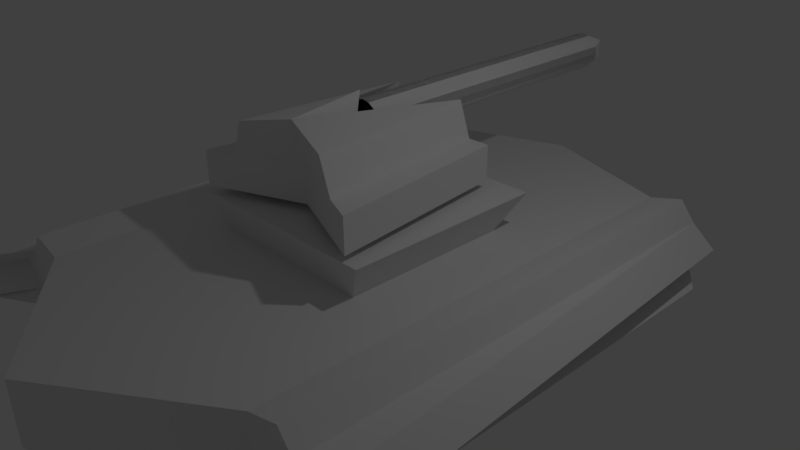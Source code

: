# Source: HoverTank.blend  (saved by Blender 2.78.0; exported with 4.5.12 LTS)
import bpy
from mathutils import Matrix  # noqa: F401  (used for matrix-valued properties, if any)

bpy.ops.wm.read_factory_settings(use_empty=True)
scene = bpy.context.scene
scene.name = 'Scene'

# ---- collections
col_collection_1 = bpy.data.collections.new('Collection 1'); scene.collection.children.link(col_collection_1)

# ---- materials (node trees are filled in below, after node groups)
mat_shiny = bpy.data.materials.new('Shiny')
mat_shiny.alpha_threshold = 0.0
mat_shiny.use_transparent_shadow = False
mat_shiny.roughness = 0.5
mat_shiny.specular_intensity = 1.0
mat_material = bpy.data.materials.new('Material')
mat_material.alpha_threshold = 0.0
mat_material.use_transparent_shadow = False
mat_material.roughness = 0.5
mat_material.specular_intensity = 1.0
mat_material.line_color = (0.0, 0.0, 0.0, 1.0)

# ---- material node trees

# ---- world
world_world = bpy.data.worlds.new('World'); scene.world = world_world
world_world.color = (0.05088, 0.05088, 0.05088)
world_world.use_sun_shadow = False
world_world.sun_shadow_jitter_overblur = 0.0
world_world.cycles.sampling_method = 'MANUAL'

# ---- cameras
cam_camera = bpy.data.cameras.new('Camera')
cam_camera.clip_end = 100.0
cam_camera.lens = 35.0
cam_camera.sensor_width = 32.0
cam_camera.sensor_height = 18.0
cam_camera.ortho_scale = 7.314
cam_camera.dof.focus_distance = 0.0
cam_camera.dof.aperture_fstop = 128.0

# ---- lights
light_lamp = bpy.data.lights.new('Lamp', 'POINT')
light_lamp.transmission_factor = 0.0
light_lamp.cutoff_distance = 30.0
light_lamp.energy = 100.0
light_lamp.shadow_buffer_clip_start = 1.001
light_lamp.shadow_soft_size = 0.1
light_lamp.shadow_maximum_resolution = 0.006
light_lamp.use_absolute_resolution = True

# ---- meshes
me_cube_001 = bpy.data.meshes.new('Cube.001')
me_cube_001.from_pydata([(0.8876, -1.354, -0.1838), (0.6938, 1.0, 0.2802), (0.8876, -1.354, 0.2802), (0.6938, 1.0, -0.1838), (1.279, -1.511, 0.2802), (1.279, -1.511, -0.1838), (1.0, 1.0, 0.2802), (1.0, 1.0, -0.1838), (0.4438, -1.177, 0.2802), (0.3469, 1.0, -0.1838), (0.3469, 1.0, 0.2802), (0.4438, -1.177, -0.1838), (0.5388, 1.0, 0.7455), (0.7326, -1.354, 0.7455), (0.4213, -0.6717, 0.2802), (0.3939, -0.05548, 0.2802), (0.3655, 0.5817, 0.2802), (0.3939, -0.05548, 0.4852), (0.3655, 0.5817, 0.4852), (-0.1257, 4.467, 0.63), (0.09567, 4.206, 0.861), (0.09567, -0.1, 0.861), (0.1257, 4.467, 0.7557), (0.1768, -0.1, 0.8068), (0.231, 4.206, 0.7257), (0.231, -0.1, 0.7257), (0.25, 4.206, 0.63), (0.25, -0.1, 0.63), (0.231, 4.206, 0.5343), (0.231, -0.1, 0.5343), (0.1257, 4.467, 0.5043), (0.1768, -0.1, 0.4532), (0.09567, 4.206, 0.399), (0.09567, -0.1, 0.399), (-0.09567, 4.206, 0.399), (-0.09567, -0.1, 0.399), (-0.1257, 4.467, 0.5043), (-0.1768, -0.1, 0.4532), (-0.231, 4.206, 0.5343), (-0.231, -0.1, 0.5343), (-0.25, 4.206, 0.63), (-0.25, -0.1, 0.63), (-0.231, 4.206, 0.7257), (-0.231, -0.1, 0.7257), (-0.1257, 4.467, 0.7557), (-0.1768, -0.1, 0.8068), (-0.09567, 4.206, 0.861), (-0.09567, -0.1, 0.861), (0.1257, 4.467, 0.63), (-0.8876, -1.354, -0.1838), (-0.6938, 1.0, 0.2802), (-0.8876, -1.354, 0.2802), (-0.6938, 1.0, -0.1838), (-1.279, -1.511, 0.2802), (-1.279, -1.511, -0.1838), (-1.0, 1.0, 0.2802), (-1.0, 1.0, -0.1838), (0.0, 1.0, -0.1838), (0.0, 1.0, 0.2802), (0.0, -1.0, -0.1838), (0.0, -1.0, 0.2802), (-0.4438, -1.177, 0.2802), (-0.3469, 1.0, -0.1838), (-0.3469, 1.0, 0.2802), (-0.4438, -1.177, -0.1838), (-0.5388, 1.0, 0.7455), (-0.7326, -1.354, 0.7455), (0.0, -1.145, 0.8945), (0.0, -0.1412, 1.007), (0.0, -0.5357, 0.2802), (-0.4213, -0.6717, 0.2802), (0.0, 0.03038, 0.2802), (-0.3939, -0.05548, 0.2802), (0.0, 0.6157, 0.2802), (-0.3655, 0.5817, 0.2802), (0.0, 0.03038, 0.4852), (-0.3939, -0.05548, 0.4852), (0.0, 0.6157, 0.4852), (-0.3655, 0.5817, 0.4852), (0.0, 4.467, 0.7557), (0.1257, 4.467, 0.63), (0.0, 4.206, 0.88), (0.0, -0.1, 0.88), (-0.09567, 4.206, 0.861), (-0.09567, -0.1, 0.861), (-0.1257, 4.467, 0.7557), (-0.1768, -0.1, 0.8068), (-0.231, 4.206, 0.7257), (-0.231, -0.1, 0.7257), (-0.25, 4.206, 0.63), (-0.25, -0.1, 0.63), (-0.231, 4.206, 0.5343), (-0.231, -0.1, 0.5343), (-0.1257, 4.467, 0.5043), (-0.1768, -0.1, 0.4532), (-0.09567, 4.206, 0.399), (-0.09567, -0.1, 0.399), (0.0, 4.206, 0.38), (0.0, -0.1, 0.38), (0.09567, 4.206, 0.399), (0.09567, -0.1, 0.399), (0.1257, 4.467, 0.5043), (0.1768, -0.1, 0.4532), (0.231, 4.206, 0.5343), (0.231, -0.1, 0.5343), (0.25, 4.206, 0.63), (0.25, -0.1, 0.63), (0.231, 4.206, 0.7257), (0.231, -0.1, 0.7257), (0.1257, 4.467, 0.7557), (0.1768, -0.1, 0.8068), (0.09567, 4.206, 0.861), (0.09567, -0.1, 0.861), (-0.1257, 4.467, 0.63), (0.0, 4.467, 0.5043), (0.0, 4.317, 0.63)], [], [(9, 10, 1, 3), (3, 1, 6, 7), (7, 6, 4, 5), (0, 2, 8, 11), (2, 4, 6, 1), (5, 0, 3, 7), (11, 59, 57, 9), (8, 2, 1, 10, 16, 15, 14), (11, 8, 60, 59), (5, 4, 2, 0), (73, 16, 10, 58), (0, 11, 9, 3), (57, 58, 10, 9), (2, 1, 12, 13), (67, 60, 2, 13), (13, 12, 67), (12, 1, 8, 67), (60, 8, 14, 69), (14, 69, 68), (14, 68, 67, 8), (69, 14, 15, 71), (73, 77, 18, 16), (15, 17, 75, 71), (16, 18, 17, 15), (18, 77, 75, 17), (81, 82, 21, 20), (20, 21, 23, 22), (22, 23, 25, 24), (24, 25, 27, 26), (26, 27, 29, 28), (28, 29, 31, 30), (30, 31, 33, 32), (32, 33, 98, 97), (97, 98, 35, 34), (114, 115, 48, 30), (34, 35, 37, 36), (36, 19, 115, 114), (36, 37, 39, 38), (19, 44, 79, 115), (38, 39, 41, 40), (30, 32, 97, 34, 36, 114), (40, 41, 43, 42), (36, 38, 40, 42, 44, 19), (42, 43, 45, 44), (21, 82, 47, 45, 43, 41, 39, 37, 35, 98, 33, 31, 29, 27, 25, 23), (81, 20, 22, 79, 44, 46), (44, 45, 47, 46), (46, 47, 82, 81), (115, 79, 22, 48), (62, 52, 50, 63), (52, 56, 55, 50), (56, 54, 53, 55), (49, 64, 61, 51), (51, 50, 55, 53), (54, 56, 52, 49), (64, 62, 57, 59), (61, 70, 72, 74, 63, 50, 51), (64, 59, 60, 61), (54, 49, 51, 53), (73, 58, 63, 74), (49, 52, 62, 64), (57, 62, 63, 58), (51, 66, 65, 50), (67, 66, 51, 60), (66, 67, 65), (65, 67, 61, 50), (60, 69, 70, 61), (68, 69, 60, 67), (70, 68, 69), (70, 61, 67, 68), (69, 71, 72, 70), (73, 74, 78, 77), (72, 71, 75, 76), (74, 72, 76, 78), (78, 76, 75, 77), (81, 83, 84, 82), (83, 85, 86, 84), (85, 87, 88, 86), (87, 89, 90, 88), (89, 91, 92, 90), (91, 93, 94, 92), (93, 95, 96, 94), (95, 97, 98, 96), (97, 99, 100, 98), (114, 93, 113, 115), (99, 101, 102, 100), (101, 114, 115, 80), (101, 103, 104, 102), (80, 115, 79, 109), (103, 105, 106, 104), (93, 114, 101, 99, 97, 95), (105, 107, 108, 106), (101, 80, 109, 107, 105, 103), (107, 109, 110, 108), (84, 86, 88, 90, 92, 94, 96, 98, 100, 102, 104, 106, 108, 110, 112, 82), (81, 111, 109, 79, 85, 83), (109, 111, 112, 110), (111, 81, 82, 112), (115, 113, 85, 79)])
_uv = me_cube_001.uv_layers.new(name='UVMap')
_uv.uv.foreach_set('vector', [0.7189, 0.7337, 0.781, 0.7337, 0.781, 0.685, 0.7189, 0.685, 0.7189, 0.685, 0.781, 0.685, 0.781, 0.642, 0.7189, 0.642, 0.3208, 0.3626, 0.2639, 0.3588, 0.2639, 0.7098, 0.3208, 0.7136, 0.06578, 0.4187, 0.003882, 0.4174, 0.001941, 0.4839, 0.06384, 0.4852, 0.3148, 0.05498, 0.3357, 0.0, 4.786e-08, 0.04005, 4.786e-08, 0.08299, 0.3357, 0.0, 0.3566, 0.05478, 0.6712, 0.08055, 0.6712, 0.03766, 0.3803, 0.1168, 0.4039, 0.1789, 0.6712, 0.1777, 0.6712, 0.1291, 0.2911, 0.1173, 0.3148, 0.05498, 4.786e-08, 0.08299, 4.786e-08, 0.1316, 0.05594, 0.1289, 0.1411, 0.1247, 0.2235, 0.1206, 0.06384, 0.4852, 0.001941, 0.4839, 0.0, 0.5504, 0.0619, 0.5516, 0.06749, 0.36, 0.005596, 0.3588, 0.003882, 0.4174, 0.06578, 0.4187, 0.05139, 0.1801, 0.05594, 0.1289, 4.786e-08, 0.1316, 4.786e-08, 0.1803, 0.3566, 0.05478, 0.3803, 0.1168, 0.6712, 0.1291, 0.6712, 0.08055, 0.7189, 0.7824, 0.781, 0.7824, 0.781, 0.7337, 0.7189, 0.7337, 0.06749, 0.6913, 0.06749, 0.36, 0.1325, 0.3588, 0.1325, 0.6901, 0.6362, 0.7653, 0.7189, 0.7663, 0.7162, 0.8909, 0.6542, 0.8684, 0.5262, 0.3584, 0.5262, 0.6896, 0.4324, 0.3944, 0.5599, 0.3612, 0.6252, 0.3584, 0.6252, 0.6656, 0.5262, 0.6669, 0.2674, 0.1796, 0.2911, 0.1173, 0.2235, 0.1206, 0.2053, 0.1797, 0.523, 0.8199, 0.4749, 0.7838, 0.523, 0.6896, 0.5262, 0.7541, 0.6234, 0.6669, 0.6234, 0.8086, 0.5331, 0.8248, 0.2053, 0.1797, 0.2235, 0.1206, 0.1411, 0.1247, 0.1297, 0.1799, 0.6528, 0.5177, 0.6254, 0.5177, 0.6252, 0.5691, 0.6526, 0.5691, 0.6535, 0.3589, 0.6262, 0.3584, 0.6252, 0.415, 0.6526, 0.4155, 0.1846, 0.7129, 0.1594, 0.7119, 0.1594, 0.8011, 0.1846, 0.8021, 0.3403, 0.694, 0.3357, 0.7453, 0.414, 0.745, 0.4255, 0.6898, 0.7036, 0.6039, 0.7064, 0.0, 0.7189, 0.0002661, 0.7162, 0.6042, 0.9197, 0.6048, 0.9249, 0.0001815, 0.934, 0.0, 0.934, 0.6415, 0.9746, 0.0, 0.9746, 0.6409, 0.9682, 0.6403, 0.9613, 0.03642, 0.8802, 0.6046, 0.8802, 6.701e-06, 0.8933, 0.0, 0.8933, 0.6046, 0.8933, 0.6046, 0.8933, 0.0, 0.9054, 0.0001359, 0.9054, 0.6048, 0.3208, 0.9634, 0.3269, 0.3591, 0.3348, 0.3588, 0.3348, 1.0, 0.9873, 0.0, 0.9873, 0.6414, 0.9821, 0.6412, 0.9746, 0.03658, 0.8183, 0.6044, 0.8169, 0.0001123, 0.8298, 0.0, 0.8312, 0.6043, 0.8312, 0.6043, 0.8298, 0.0, 0.8424, 0.0001123, 0.8439, 0.6044, 0.6252, 0.5867, 0.6426, 0.5867, 0.642, 0.5691, 0.6252, 0.5691, 0.7662, 0.03728, 0.7662, 0.6415, 0.7553, 0.6418, 0.7517, 0.0006266, 0.6252, 0.6044, 0.642, 0.6044, 0.6426, 0.5867, 0.6252, 0.5867, 0.7517, 0.0006266, 0.7553, 0.6418, 0.7425, 0.642, 0.7425, 0.03773, 0.642, 0.6044, 0.6588, 0.6044, 0.6588, 0.5867, 0.6426, 0.5867, 0.7425, 0.03773, 0.7425, 0.642, 0.7297, 0.6418, 0.7297, 0.0376, 0.8136, 0.6416, 0.8183, 0.6044, 0.8312, 0.6043, 0.8439, 0.6044, 0.8471, 0.6416, 0.8303, 0.6416, 0.7297, 0.0376, 0.7297, 0.6418, 0.7189, 0.6415, 0.7189, 0.03725, 0.7517, 0.0006266, 0.7425, 0.03773, 0.7297, 0.0376, 0.7189, 0.03725, 0.7208, 0.0, 0.7363, 0.0003133, 0.6712, 0.6048, 0.674, 0.000892, 0.682, 0.0003387, 0.6854, 0.6413, 0.06561, 0.7365, 0.06561, 0.7502, 0.06061, 0.7629, 0.05138, 0.7726, 0.03933, 0.7778, 0.02628, 0.7778, 0.01422, 0.7726, 0.004994, 0.7629, 0.0, 0.7503, 0.0, 0.7366, 0.004994, 0.7239, 0.01422, 0.7142, 0.02628, 0.709, 0.03933, 0.709, 0.05138, 0.7142, 0.06061, 0.7239, 0.7036, 0.6039, 0.7162, 0.6042, 0.7189, 0.6416, 0.7022, 0.6414, 0.6854, 0.6413, 0.6906, 0.6039, 0.6854, 0.6413, 0.682, 0.0003387, 0.6934, 2.552e-05, 0.6906, 0.6039, 0.6906, 0.6039, 0.6934, 2.552e-05, 0.7064, 0.0, 0.7036, 0.6039, 0.6426, 0.5867, 0.6588, 0.5867, 0.6588, 0.5691, 0.642, 0.5691, 0.7189, 0.8312, 0.7189, 0.8799, 0.781, 0.8799, 0.781, 0.8312, 0.7189, 0.8799, 0.7189, 0.9229, 0.781, 0.9229, 0.781, 0.8799, 0.1936, 0.7119, 0.1936, 0.3603, 0.1325, 0.3588, 0.1325, 0.7103, 0.06578, 0.6608, 0.06384, 0.6062, 0.001941, 0.6049, 0.003882, 0.6595, 0.3148, 0.3039, 1.595e-08, 0.2775, 0.0, 0.3205, 0.3357, 0.3588, 0.3357, 0.3584, 0.6712, 0.3178, 0.6712, 0.2749, 0.3566, 0.3034, 0.3803, 0.2412, 0.6712, 0.2263, 0.6712, 0.1777, 0.4039, 0.1789, 0.2911, 0.2417, 0.2235, 0.2387, 0.1411, 0.2351, 0.05594, 0.2314, 3.191e-08, 0.2289, 1.595e-08, 0.2775, 0.3148, 0.3039, 0.06384, 0.6062, 0.0619, 0.5516, 0.0, 0.5504, 0.001941, 0.6049, 0.06749, 0.709, 0.06578, 0.6608, 0.003882, 0.6595, 0.005596, 0.7077, 0.05139, 0.1801, 4.786e-08, 0.1803, 3.191e-08, 0.2289, 0.05594, 0.2314, 0.3566, 0.3034, 0.6712, 0.2749, 0.6712, 0.2263, 0.3803, 0.2412, 0.7189, 0.7824, 0.7189, 0.8312, 0.781, 0.8312, 0.781, 0.7824, 0.8471, 0.9737, 0.7981, 0.9733, 0.7981, 0.6416, 0.8471, 0.642, 0.6362, 0.7653, 0.6564, 0.6626, 0.7189, 0.6416, 0.7189, 0.7663, 0.4324, 0.6898, 0.3357, 0.6527, 0.4324, 0.3584, 0.2047, 0.6654, 0.1936, 0.3623, 0.2639, 0.3588, 0.2623, 0.6654, 0.2674, 0.1796, 0.2053, 0.1797, 0.2235, 0.2387, 0.2911, 0.2417, 0.6234, 0.6669, 0.534, 0.7324, 0.5408, 0.7972, 0.6234, 0.8086, 0.4324, 0.7553, 0.523, 0.6896, 0.4749, 0.7838, 0.196, 0.7364, 0.1936, 0.6654, 0.259, 0.6661, 0.259, 0.806, 0.2053, 0.1797, 0.1297, 0.1799, 0.1411, 0.2351, 0.2235, 0.2387, 0.6528, 0.5177, 0.6526, 0.4664, 0.6252, 0.4664, 0.6254, 0.5177, 0.6535, 0.4664, 0.6526, 0.4155, 0.6252, 0.415, 0.6262, 0.4658, 0.1325, 0.7119, 0.1325, 0.8012, 0.1594, 0.8016, 0.1594, 0.7122, 0.3403, 0.7965, 0.4255, 0.8002, 0.414, 0.745, 0.3357, 0.7453, 0.7036, 0.6039, 0.6906, 0.6039, 0.6934, 2.552e-05, 0.7064, 0.0, 0.6906, 0.6039, 0.6854, 0.6413, 0.682, 0.0003387, 0.6934, 2.552e-05, 0.6854, 0.6413, 0.6712, 0.6048, 0.674, 0.000892, 0.682, 0.0003387, 0.8136, 0.6047, 0.8028, 0.6044, 0.8028, 0.0001281, 0.8136, 0.000477, 0.8028, 0.6044, 0.79, 0.6042, 0.79, 0.0, 0.8028, 0.0001281, 0.79, 0.6042, 0.7808, 0.6413, 0.7772, 0.0001122, 0.79, 0.0, 0.7808, 0.6413, 0.7662, 0.6047, 0.7662, 0.0004477, 0.7772, 0.0001122, 0.8439, 0.6044, 0.8312, 0.6043, 0.8298, 0.0, 0.8424, 0.0001123, 0.8312, 0.6043, 0.8183, 0.6044, 0.8169, 0.0001123, 0.8298, 0.0, 0.6252, 0.5867, 0.6252, 0.6044, 0.642, 0.6044, 0.6426, 0.5867, 0.9873, 0.03658, 1.0, 0.0, 1.0, 0.6414, 0.9948, 0.6412, 0.6252, 0.5691, 0.6252, 0.5867, 0.6426, 0.5867, 0.642, 0.5691, 0.9479, 0.6412, 0.934, 0.6047, 0.94, 0.0003707, 0.9479, 0.0, 0.642, 0.5691, 0.6426, 0.5867, 0.6588, 0.5867, 0.6588, 0.5691, 0.8786, 0.6047, 0.8665, 0.6046, 0.8636, 0.0, 0.8758, 7.366e-05, 0.8471, 0.6416, 0.8303, 0.6416, 0.8136, 0.6416, 0.8183, 0.6044, 0.8312, 0.6043, 0.8439, 0.6044, 0.8665, 0.6046, 0.8534, 0.6047, 0.8506, 7.362e-05, 0.8636, 0.0, 0.8802, 0.6417, 0.8637, 0.6417, 0.8471, 0.6417, 0.8534, 0.6047, 0.8665, 0.6046, 0.8786, 0.6047, 0.9479, 0.03642, 0.9613, 0.0, 0.9613, 0.6409, 0.9548, 0.6403, 0.1312, 0.7503, 0.1262, 0.7629, 0.117, 0.7726, 0.1049, 0.7778, 0.09188, 0.7778, 0.07983, 0.7726, 0.0706, 0.7629, 0.06561, 0.7502, 0.06561, 0.7365, 0.0706, 0.7239, 0.07983, 0.7142, 0.09188, 0.709, 0.1049, 0.709, 0.117, 0.7142, 0.1262, 0.7239, 0.1312, 0.7366, 0.7036, 0.6039, 0.7162, 0.6042, 0.7189, 0.6416, 0.7022, 0.6414, 0.6854, 0.6413, 0.6906, 0.6039, 0.9197, 0.6415, 0.9054, 0.6048, 0.9106, 0.0001815, 0.9197, 0.0, 0.7162, 0.6042, 0.7036, 0.6039, 0.7064, 0.0, 0.7189, 0.0002661, 0.6426, 0.5867, 0.642, 0.6044, 0.6588, 0.6044, 0.6588, 0.5867])
me_cube_001.materials.append(mat_shiny)
me_cube_001.use_remesh_preserve_volume = False
me_cube_001.use_remesh_preserve_attributes = False
me_cube_001.use_mirror_vertex_groups = False
me_cube_001.update()
me_cube = bpy.data.meshes.new('Cube')
me_cube.from_pydata([(1.996, 3.203, 0.4214), (1.996, 3.203, -0.4214), (1.996, -3.27, -0.4214), (1.996, -3.27, 0.4214), (2.65, 3.203, 0.2717), (2.65, 3.203, -0.2717), (2.65, -3.27, -0.2717), (2.65, -3.27, 0.2717), (2.65, 3.203, 0.2717), (2.65, 3.203, -0.2717), (3.109, -4.118, -0.2717), (3.109, -4.118, 0.2717), (2.446, 3.203, 0.5376), (2.279, -3.27, -0.3566), (2.446, -3.27, 0.5376), (2.979, 3.203, -0.004313), (2.979, -3.27, -0.004313), (2.979, 3.203, -0.004313), (3.438, -4.118, -0.004313), (2.69, -3.27, 0.08338), (0.9979, 3.551, 0.4214), (0.9979, 3.552, -0.4214), (0.9979, 3.878, 0.0), (2.221, 3.203, 0.4795), (2.221, -3.27, 0.4795), (2.221, 3.203, -0.3694), (2.221, -3.27, -0.3694), (3.041, 2.677, -0.3414), (3.041, -3.796, -0.3414), (1.175, 3.203, 0.4214), (0.5876, 3.695, 0.4214), (0.5876, 3.695, -0.4214), (1.175, -3.27, 0.4214), (0.5876, 4.021, 0.0), (1.175, -1.341, 0.4214), (1.175, 0.9562, 0.4214), (1.434, -1.495, 0.9289), (1.434, 1.256, 0.9289), (1.434, -0.1198, 0.9289), (0.7172, -1.495, 0.9289), (0.7172, 1.256, 0.9289), (0.7172, -0.1198, 0.9289), (1.434, 0.568, 0.9289), (0.7172, 0.568, 0.9289), (1.434, -0.8075, 0.9289), (0.7172, -0.8075, 0.9289), (0.7172, 0.568, 1.196), (0.7172, -0.8075, 1.196), (0.0, 3.203, -0.4214), (0.0, 3.203, 0.4214), (-1.996, 3.203, 0.4214), (-1.996, 3.203, -0.4214), (0.0, 3.9, -0.4214), (0.0, -4.641, -0.4214), (0.0, 3.9, 0.4214), (0.0, -4.641, 0.4214), (-1.996, -3.27, -0.4214), (0.0, -3.27, -0.4214), (-1.996, -3.27, 0.4214), (0.0, -3.27, 0.4214), (-2.65, 3.203, 0.2717), (-2.65, 3.203, -0.2717), (-2.65, -3.27, -0.2717), (-2.65, -3.27, 0.2717), (-2.65, 3.203, 0.2717), (-2.65, 3.203, -0.2717), (-3.109, -4.118, -0.2717), (-3.109, -4.118, 0.2717), (-2.446, 3.203, 0.5376), (-2.279, -3.27, -0.3566), (-2.446, -3.27, 0.5376), (-2.979, 3.203, -0.004313), (-2.979, -3.27, -0.004313), (-2.979, 3.203, -0.004313), (-3.438, -4.118, -0.004313), (-2.69, -3.27, 0.08338), (-0.9979, 3.551, 0.4214), (-0.9979, 3.552, -0.4214), (0.0, 4.226, 0.0), (-0.9979, 3.878, 0.0), (-2.221, 3.203, 0.4795), (-2.221, -3.27, 0.4795), (-2.221, 3.203, -0.3694), (-2.221, -3.27, -0.3694), (-3.041, 2.677, -0.3414), (-3.041, -3.796, -0.3414), (-1.175, 3.203, 0.4214), (-0.5876, 3.695, 0.4214), (-0.5876, 3.695, -0.4214), (-1.175, -3.27, 0.4214), (-0.5876, 4.021, 0.0), (0.0, -1.341, 0.4214), (-1.175, -1.341, 0.4214), (0.0, 0.9562, 0.4214), (-1.175, 0.9562, 0.4214), (0.0, -1.495, 0.9289), (-1.434, -1.495, 0.9289), (0.0, 1.256, 0.9289), (-1.434, 1.256, 0.9289), (-1.434, -0.1198, 0.9289), (-0.7172, -1.495, 0.9289), (-0.7172, 1.256, 0.9289), (-0.7172, -0.1198, 0.9289), (0.0, 0.568, 0.9289), (-1.434, 0.568, 0.9289), (-0.7172, 0.568, 0.9289), (-1.434, -0.8075, 0.9289), (0.0, -0.8075, 0.9289), (-0.7172, -0.8075, 0.9289), (0.0, 0.568, 1.196), (-0.7172, 0.568, 1.196), (0.0, -0.8075, 1.196), (-0.7172, -0.8075, 1.196)], [(43, 41), (41, 45), (105, 102), (102, 108)], [(34, 91, 59, 32), (29, 0, 20, 30), (1, 2, 57, 48), (23, 0, 3, 24), (21, 22, 20, 0, 1), (55, 3, 32, 59), (53, 2, 3, 55), (1, 0, 3, 2), (19, 16, 7, 14), (1, 0, 4, 15, 5), (16, 18, 11, 7), (15, 4, 8, 17), (17, 8, 11, 18), (7, 11, 8), (2, 13, 19, 14, 24, 3), (8, 12, 14, 7), (12, 8, 0, 23), (9, 17, 18, 10), (5, 15, 17, 9), (6, 10, 18, 16), (13, 6, 16, 19), (33, 30, 20, 22), (31, 33, 22, 21), (12, 23, 24, 14), (23, 25, 26, 24), (25, 27, 28, 26), (9, 27, 25), (9, 10, 28, 27), (10, 6, 26, 28), (2, 53, 57), (48, 52, 1), (52, 78, 33, 31), (78, 54, 30, 33), (49, 29, 30, 54), (0, 29, 35, 34, 32, 3), (35, 93, 97, 40, 37), (29, 49, 93, 35), (91, 34, 36, 39, 95), (34, 35, 37, 42, 38, 44, 36), (45, 107, 95, 39), (36, 37, 40, 39), (46, 47, 45, 43), (40, 97, 103, 43), (107, 45, 47, 111), (43, 103, 109, 46), (47, 46, 109, 111), (92, 89, 59, 91), (86, 87, 76, 50), (51, 48, 57, 56), (80, 81, 58, 50), (77, 51, 50, 76, 79), (55, 59, 89, 58), (53, 55, 58, 56), (51, 56, 58, 50), (75, 70, 63, 72), (51, 61, 71, 60, 50), (72, 63, 67, 74), (71, 73, 64, 60), (73, 74, 67, 64), (63, 64, 67), (56, 58, 81, 70, 75, 69), (64, 63, 70, 68), (68, 80, 50, 64), (65, 66, 74, 73), (61, 65, 73, 71), (62, 72, 74, 66), (69, 75, 72, 62), (90, 79, 76, 87), (88, 77, 79, 90), (68, 70, 81, 80), (80, 81, 83, 82), (82, 83, 85, 84), (65, 82, 84), (65, 84, 85, 66), (66, 85, 83, 62), (56, 57, 53), (48, 51, 52), (52, 88, 90, 78), (78, 90, 87, 54), (49, 54, 87, 86), (50, 58, 89, 92, 94, 86), (94, 98, 101, 97, 93), (86, 94, 93, 49), (91, 95, 100, 96, 92), (92, 96, 106, 99, 104, 98, 94), (108, 100, 95, 107), (96, 100, 101, 98), (110, 105, 108, 112), (101, 105, 103, 97), (107, 111, 112, 108), (105, 110, 109, 103), (112, 111, 109, 110)])
_uv = me_cube.uv_layers.new(name='UVMap')
_uv.uv.foreach_set('vector', [0.3348, 0.3612, 0.4166, 0.3612, 0.4166, 0.4942, 0.3348, 0.4942, 0.3348, 0.048, 0.2777, 0.048, 0.3471, 0.024, 0.3757, 0.01413, 0.2777, 0.04801, 0.2777, 0.4943, 0.1389, 0.4943, 0.1389, 0.04801, 0.2537, 0.9406, 0.2694, 0.9406, 0.2694, 0.4943, 0.2537, 0.4943, 0.1768, 0.6309, 0.1458, 0.6309, 0.1183, 0.6309, 0.1201, 0.5621, 0.1786, 0.5621, 0.2777, 0.6318, 0.3731, 0.7694, 0.3731, 0.7128, 0.3731, 0.6318, 0.8394, 0.2054, 0.8466, 0.343, 0.905, 0.343, 0.8979, 0.2054, 0.05824, 0.9406, 0.0, 0.9406, 5.806e-08, 0.4943, 0.05824, 0.4943, 0.8816, 0.3908, 0.8755, 0.4108, 0.8947, 0.3881, 0.9131, 0.374, 0.1786, 0.5621, 0.1201, 0.5621, 0.1305, 0.517, 0.1496, 0.4943, 0.1682, 0.517, 0.9209, 0.471, 0.949, 0.4108, 0.9262, 0.4126, 0.8981, 0.4729, 0.0, 0.0, 0.0, 0.0, 0.0, 0.0, 0.0, 0.0, 0.949, 0.9164, 0.9262, 0.9182, 0.9262, 0.4126, 0.949, 0.4108, 0.1786, 0.9397, 0.2067, 1.0, 0.2067, 0.4943, 0.8466, 0.343, 0.8511, 0.3625, 0.8816, 0.3908, 0.9131, 0.374, 0.9091, 0.3585, 0.905, 0.343, 0.7982, 0.505, 0.7782, 0.505, 0.7782, 0.9513, 0.7982, 0.9513, 0.3294, 0.7979, 0.3442, 0.8156, 0.3442, 0.7694, 0.3368, 0.7836, 0.6134, 0.0, 0.6362, 0.001417, 0.6362, 0.5071, 0.6134, 0.5057, 0.0, 0.0, 0.0, 0.0, 0.0, 0.0, 0.0, 0.0, 0.5852, 0.4454, 0.6134, 0.5057, 0.6362, 0.5071, 0.6081, 0.4468, 0.8511, 0.3625, 0.8569, 0.3881, 0.8755, 0.4108, 0.8816, 0.3908, 0.1451, 0.6592, 0.1175, 0.6592, 0.1183, 0.6309, 0.1458, 0.6309, 0.176, 0.6592, 0.1451, 0.6592, 0.1458, 0.6309, 0.1768, 0.6309, 0.2381, 0.9406, 0.2537, 0.9406, 0.2537, 0.4943, 0.2381, 0.4943, 0.5271, 0.4942, 0.4684, 0.4942, 0.4684, 0.9405, 0.5271, 0.9405, 0.7827, 0.505, 0.8394, 0.4683, 0.8349, 0.02209, 0.7782, 0.05888, 0.8126, 0.5049, 0.8394, 0.4683, 0.7827, 0.505, 0.8126, 0.5049, 0.8394, 0.0, 0.8349, 0.02209, 0.8394, 0.4683, 0.6134, 0.5057, 0.5852, 0.4454, 0.5554, 0.4436, 0.6101, 0.4833, 0.4684, 0.4942, 0.3731, 0.6318, 0.4684, 0.6318, 0.1389, 0.04801, 0.1389, 0.0, 0.2777, 0.04801, 0.1749, 0.6997, 0.144, 0.6997, 0.1451, 0.6592, 0.176, 0.6592, 0.144, 0.6997, 0.1165, 0.6997, 0.1175, 0.6592, 0.1451, 0.6592, 0.4166, 0.048, 0.3348, 0.048, 0.3757, 0.01413, 0.4166, 0.0, 0.2777, 0.048, 0.3348, 0.048, 0.3348, 0.2029, 0.3348, 0.3612, 0.3348, 0.4942, 0.2777, 0.4942, 0.692, 0.6239, 0.692, 0.7049, 0.6552, 0.7049, 0.6552, 0.6554, 0.6552, 0.606, 0.3348, 0.048, 0.4166, 0.048, 0.4166, 0.2029, 0.3348, 0.2029, 0.692, 0.7049, 0.692, 0.6239, 0.7282, 0.606, 0.7282, 0.6554, 0.7282, 0.7049, 0.8354, 0.7053, 0.8354, 0.8637, 0.7982, 0.8844, 0.7982, 0.837, 0.7982, 0.7895, 0.7982, 0.7421, 0.7982, 0.6947, 0.6053, 0.7956, 0.6053, 0.7462, 0.6532, 0.7462, 0.6532, 0.7956, 0.6552, 0.5071, 0.6552, 0.6967, 0.6053, 0.6967, 0.6053, 0.5071, 0.3146, 0.7694, 0.3146, 0.8642, 0.2962, 0.8642, 0.2962, 0.7694, 0.5554, 0.7956, 0.5554, 0.7462, 0.6033, 0.7462, 0.6033, 0.7956, 0.7282, 0.7543, 0.7282, 0.7049, 0.7467, 0.7049, 0.7467, 0.7543, 0.7467, 0.606, 0.7467, 0.6554, 0.7282, 0.6554, 0.7282, 0.606, 0.7509, 0.606, 0.6552, 0.606, 0.6552, 0.5566, 0.7509, 0.5566, 0.4983, 0.3612, 0.4983, 0.4942, 0.4166, 0.4942, 0.4166, 0.3612, 0.4983, 0.048, 0.4575, 0.01413, 0.486, 0.024, 0.5554, 0.048, 3.318e-08, 0.04801, 0.1389, 0.04801, 0.1389, 0.4943, 0.0, 0.4943, 0.2224, 0.4943, 0.2224, 0.9406, 0.2381, 0.9406, 0.2381, 0.4943, 0.1768, 0.7685, 0.1786, 0.8373, 0.1201, 0.8373, 0.1183, 0.7685, 0.1458, 0.7685, 0.2777, 0.6318, 0.3731, 0.6318, 0.3731, 0.5508, 0.3731, 0.4942, 0.8394, 0.2054, 0.8979, 0.2054, 0.905, 0.06779, 0.8466, 0.06779, 0.05824, 0.9406, 0.05824, 0.4943, 0.1165, 0.4943, 0.1165, 0.9406, 0.8816, 0.01993, 0.9131, 0.03676, 0.8947, 0.02267, 0.8755, 0.0, 0.1786, 0.8373, 0.1682, 0.8824, 0.1496, 0.9051, 0.1305, 0.8824, 0.1201, 0.8373, 0.9718, 0.8579, 0.949, 0.8561, 0.9772, 0.9164, 1.0, 0.9182, 0.0, 0.0, 0.0, 0.0, 0.0, 0.0, 0.0, 0.0, 1.0, 0.4126, 1.0, 0.9182, 0.9772, 0.9164, 0.9772, 0.4108, 0.5271, 0.5545, 0.5553, 0.9999, 0.5553, 0.4942, 0.8466, 0.06779, 0.905, 0.06779, 0.9091, 0.05227, 0.9131, 0.03676, 0.8816, 0.01993, 0.8511, 0.04826, 0.7782, 0.9513, 0.7782, 0.505, 0.7582, 0.505, 0.7582, 0.9513, 0.3146, 0.7871, 0.322, 0.8014, 0.3294, 0.8156, 0.3294, 0.7694, 0.6942, 0.5071, 0.6942, 0.001417, 0.717, 0.0, 0.717, 0.5057, 0.0, 0.0, 0.0, 0.0, 0.0, 0.0, 0.0, 0.0, 0.666, 0.06171, 0.6889, 0.06029, 0.717, 0.0, 0.6942, 0.001417, 0.8511, 0.04826, 0.8816, 0.01993, 0.8755, 0.0, 0.8569, 0.02267, 0.1451, 0.7402, 0.1458, 0.7685, 0.1183, 0.7685, 0.1175, 0.7402, 0.176, 0.7402, 0.1768, 0.7685, 0.1458, 0.7685, 0.1451, 0.7402, 0.2067, 0.4943, 0.2067, 0.9406, 0.2224, 0.9406, 0.2224, 0.4943, 0.8394, 0.4108, 0.8394, 0.857, 0.8981, 0.857, 0.8981, 0.4108, 0.7215, 0.0, 0.717, 0.4462, 0.7738, 0.483, 0.7782, 0.03679, 0.7514, 0.0001528, 0.7215, 0.0, 0.7782, 0.03679, 0.7514, 0.0001528, 0.7782, 0.03679, 0.7738, 0.483, 0.7782, 0.505, 0.6942, 0.001417, 0.6909, 0.02382, 0.6362, 0.06356, 0.666, 0.06171, 0.4684, 0.7694, 0.4684, 0.6318, 0.3731, 0.6318, 0.1389, 0.04801, 3.318e-08, 0.04801, 0.1389, 0.0, 0.1749, 0.6997, 0.176, 0.7402, 0.1451, 0.7402, 0.144, 0.6997, 0.144, 0.6997, 0.1451, 0.7402, 0.1175, 0.7402, 0.1165, 0.6997, 0.4166, 0.048, 0.4166, 0.0, 0.4575, 0.01413, 0.4983, 0.048, 0.5554, 0.048, 0.5554, 0.4942, 0.4983, 0.4942, 0.4983, 0.3612, 0.4983, 0.2029, 0.4983, 0.048, 0.692, 0.7859, 0.6552, 0.8038, 0.6552, 0.7543, 0.6552, 0.7049, 0.692, 0.7049, 0.4983, 0.048, 0.4983, 0.2029, 0.4166, 0.2029, 0.4166, 0.048, 0.692, 0.7049, 0.7282, 0.7049, 0.7282, 0.7543, 0.7282, 0.8038, 0.692, 0.7859, 0.7982, 0.5157, 0.8354, 0.505, 0.8354, 0.5525, 0.8354, 0.5999, 0.8354, 0.6473, 0.8354, 0.6947, 0.7982, 0.6741, 0.6053, 0.6967, 0.6532, 0.6967, 0.6532, 0.7462, 0.6053, 0.7462, 0.6053, 0.6967, 0.5554, 0.6967, 0.5554, 0.5071, 0.6053, 0.5071, 0.2777, 0.7694, 0.2962, 0.7694, 0.2962, 0.8642, 0.2777, 0.8642, 0.5554, 0.6967, 0.6033, 0.6967, 0.6033, 0.7462, 0.5554, 0.7462, 0.7282, 0.7543, 0.7467, 0.7543, 0.7467, 0.8038, 0.7282, 0.8038, 0.7467, 0.7049, 0.7282, 0.7049, 0.7282, 0.6554, 0.7467, 0.6554, 0.7509, 0.5071, 0.7509, 0.5566, 0.6552, 0.5566, 0.6552, 0.5071])
me_cube.materials.append(mat_material)
me_cube.use_remesh_preserve_volume = False
me_cube.use_remesh_preserve_attributes = False
me_cube.use_mirror_vertex_groups = False
me_cube.update()

# ---- objects
ob_tank_turret = bpy.data.objects.new('Tank Turret', me_cube_001)
ob_tankbase = bpy.data.objects.new('TankBase', me_cube)
ob_lamp = bpy.data.objects.new('Lamp', light_lamp)
ob_camera = bpy.data.objects.new('Camera', cam_camera)

# ---- transforms, parenting, visibility, modifiers, constraints
ob_tank_turret.location = (0.0, 0.0, 1.22)
ob_tank_turret.lineart.crease_threshold = 0.0
ob_tankbase.location = (0.0, 0.0, 0.0)
ob_tankbase.lock_rotations_4d = False
ob_tankbase.empty_display_type = 'ARROWS'
ob_tankbase.lineart.crease_threshold = 0.0
ob_lamp.location = (4.076, 1.005, 5.904)
ob_lamp.rotation_euler = (0.6503, 0.05522, 1.866)
ob_lamp.lock_rotations_4d = False
ob_lamp.empty_display_type = 'ARROWS'
ob_lamp.color = (0.0, 0.0, 0.0, 0.0)
ob_lamp.lineart.crease_threshold = 0.0
ob_camera.location = (7.481, -6.508, 5.344)
ob_camera.rotation_euler = (1.109, 0.01082, 0.8149)
ob_camera.lock_rotations_4d = False
ob_camera.empty_display_type = 'ARROWS'
ob_camera.color = (0.0, 0.0, 0.0, 0.0)
ob_camera.display_type = 'WIRE'
ob_camera.lineart.crease_threshold = 0.0

# ---- collection membership
col_collection_1.objects.link(ob_tank_turret)
col_collection_1.objects.link(ob_tankbase)
col_collection_1.objects.link(ob_lamp)
col_collection_1.objects.link(ob_camera)

# ---- scene / render settings (as saved in the file)
scene.camera = ob_camera
scene.frame_start = 1; scene.frame_end = 250; scene.frame_set(1)
scene.render.engine = 'BLENDER_EEVEE_NEXT'
scene.render.resolution_percentage = 50
scene.render.dither_intensity = 0.0
scene.cycles.use_denoising = False
scene.cycles.samples = 128
scene.cycles.sampling_pattern = 'TABULATED_SOBOL'
scene.cycles.light_sampling_threshold = 0.0
scene.cycles.use_adaptive_sampling = False
scene.cycles.use_light_tree = False
scene.cycles.blur_glossy = 0.0
scene.cycles.sample_clamp_indirect = 0.0
scene.view_settings.view_transform = 'Standard'
bpy.context.view_layer.update()
